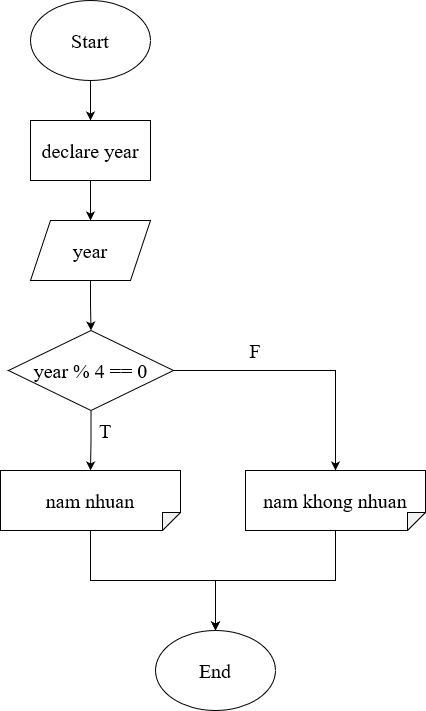

The diagram above was exported from draw.io. Its source (the exported page's mxGraphModel, read from the mxfile embedded in the PNG):
<mxGraphModel dx="922" dy="505" grid="1" gridSize="10" guides="1" tooltips="1" connect="1" arrows="1" fold="1" page="1" pageScale="1" pageWidth="850" pageHeight="1100" math="0" shadow="0">
  <root>
    <mxCell id="0" />
    <mxCell id="1" parent="0" />
    <mxCell id="PG0jzPsBn7aTbINHM3fi-2" value="" style="edgeStyle=orthogonalEdgeStyle;rounded=0;orthogonalLoop=1;jettySize=auto;html=1;" edge="1" parent="1" source="68iwMeU7NTvE3crfQtIQ-1" target="PG0jzPsBn7aTbINHM3fi-1">
      <mxGeometry relative="1" as="geometry" />
    </mxCell>
    <mxCell id="68iwMeU7NTvE3crfQtIQ-1" value="Start" style="ellipse;whiteSpace=wrap;html=1;fontFamily=Times New Roman;fontSize=20;" vertex="1" parent="1">
      <mxGeometry x="365" y="90" width="120" height="80" as="geometry" />
    </mxCell>
    <mxCell id="aKoNu3qpvMSOvS7sXoDj-2" value="" style="edgeStyle=orthogonalEdgeStyle;rounded=0;orthogonalLoop=1;jettySize=auto;html=1;" edge="1" parent="1" source="PG0jzPsBn7aTbINHM3fi-1" target="aKoNu3qpvMSOvS7sXoDj-1">
      <mxGeometry relative="1" as="geometry" />
    </mxCell>
    <mxCell id="PG0jzPsBn7aTbINHM3fi-1" value="declare year" style="rounded=0;whiteSpace=wrap;html=1;fontFamily=Times New Roman;fontSize=20;" vertex="1" parent="1">
      <mxGeometry x="365" y="210" width="120" height="60" as="geometry" />
    </mxCell>
    <mxCell id="e3fOWci2GQvVH51BzSVr-2" value="" style="edgeStyle=orthogonalEdgeStyle;rounded=0;orthogonalLoop=1;jettySize=auto;html=1;" edge="1" parent="1" source="aKoNu3qpvMSOvS7sXoDj-1" target="e3fOWci2GQvVH51BzSVr-1">
      <mxGeometry relative="1" as="geometry" />
    </mxCell>
    <mxCell id="aKoNu3qpvMSOvS7sXoDj-1" value="year" style="shape=parallelogram;perimeter=parallelogramPerimeter;whiteSpace=wrap;html=1;fixedSize=1;fontFamily=Times New Roman;fontSize=20;" vertex="1" parent="1">
      <mxGeometry x="365" y="310" width="120" height="60" as="geometry" />
    </mxCell>
    <mxCell id="y08oZdaA2vL0b4bqEdl4-3" value="" style="edgeStyle=orthogonalEdgeStyle;rounded=0;orthogonalLoop=1;jettySize=auto;html=1;" edge="1" parent="1" source="e3fOWci2GQvVH51BzSVr-1" target="y08oZdaA2vL0b4bqEdl4-1">
      <mxGeometry relative="1" as="geometry" />
    </mxCell>
    <mxCell id="e3fOWci2GQvVH51BzSVr-1" value="year % 4 == 0" style="rhombus;whiteSpace=wrap;html=1;fontFamily=Times New Roman;fontSize=20;" vertex="1" parent="1">
      <mxGeometry x="343" y="420" width="165" height="80" as="geometry" />
    </mxCell>
    <mxCell id="y08oZdaA2vL0b4bqEdl4-10" value="" style="edgeStyle=orthogonalEdgeStyle;rounded=0;orthogonalLoop=1;jettySize=auto;html=1;" edge="1" parent="1" source="y08oZdaA2vL0b4bqEdl4-1" target="y08oZdaA2vL0b4bqEdl4-8">
      <mxGeometry relative="1" as="geometry" />
    </mxCell>
    <mxCell id="y08oZdaA2vL0b4bqEdl4-1" value="nam nhuan" style="shape=note;whiteSpace=wrap;html=1;backgroundOutline=1;darkOpacity=0.05;direction=south;fontFamily=Times New Roman;fontSize=20;size=18;" vertex="1" parent="1">
      <mxGeometry x="335" y="560" width="180" height="60" as="geometry" />
    </mxCell>
    <mxCell id="y08oZdaA2vL0b4bqEdl4-4" value="T" style="text;html=1;strokeColor=none;fillColor=none;align=center;verticalAlign=middle;whiteSpace=wrap;rounded=0;fontFamily=Times New Roman;fontSize=20;" vertex="1" parent="1">
      <mxGeometry x="430" y="510" width="20" height="20" as="geometry" />
    </mxCell>
    <mxCell id="y08oZdaA2vL0b4bqEdl4-11" value="" style="edgeStyle=orthogonalEdgeStyle;rounded=0;orthogonalLoop=1;jettySize=auto;html=1;" edge="1" parent="1" source="y08oZdaA2vL0b4bqEdl4-5" target="y08oZdaA2vL0b4bqEdl4-8">
      <mxGeometry relative="1" as="geometry" />
    </mxCell>
    <mxCell id="y08oZdaA2vL0b4bqEdl4-5" value="nam khong nhuan" style="shape=note;whiteSpace=wrap;html=1;backgroundOutline=1;darkOpacity=0.05;direction=south;fontFamily=Times New Roman;fontSize=20;size=18;" vertex="1" parent="1">
      <mxGeometry x="580" y="560" width="180" height="60" as="geometry" />
    </mxCell>
    <mxCell id="y08oZdaA2vL0b4bqEdl4-6" value="" style="endArrow=classic;html=1;rounded=0;entryX=0;entryY=0.5;entryDx=0;entryDy=0;entryPerimeter=0;exitX=1;exitY=0.5;exitDx=0;exitDy=0;" edge="1" parent="1" source="e3fOWci2GQvVH51BzSVr-1" target="y08oZdaA2vL0b4bqEdl4-5">
      <mxGeometry width="50" height="50" relative="1" as="geometry">
        <mxPoint x="400" y="600" as="sourcePoint" />
        <mxPoint x="450" y="550" as="targetPoint" />
        <Array as="points">
          <mxPoint x="670" y="460" />
        </Array>
      </mxGeometry>
    </mxCell>
    <mxCell id="y08oZdaA2vL0b4bqEdl4-7" value="F" style="text;html=1;strokeColor=none;fillColor=none;align=center;verticalAlign=middle;whiteSpace=wrap;rounded=0;fontFamily=Times New Roman;fontSize=20;" vertex="1" parent="1">
      <mxGeometry x="580" y="430" width="20" height="20" as="geometry" />
    </mxCell>
    <mxCell id="y08oZdaA2vL0b4bqEdl4-8" value="End" style="ellipse;whiteSpace=wrap;html=1;fontFamily=Times New Roman;fontSize=20;" vertex="1" parent="1">
      <mxGeometry x="490" y="720" width="120" height="80" as="geometry" />
    </mxCell>
  </root>
</mxGraphModel>